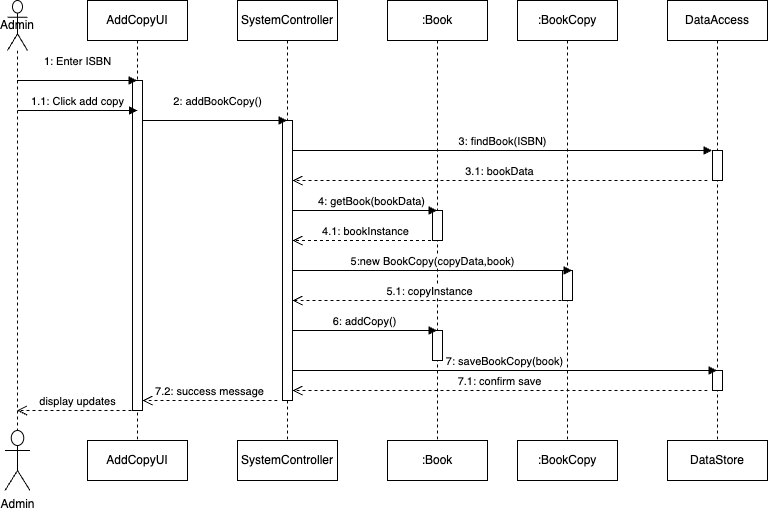

The diagram above was exported from draw.io. Its source (the exported page's mxGraphModel, read from the mxfile embedded in the PNG):
<mxGraphModel dx="1266" dy="684" grid="1" gridSize="10" guides="1" tooltips="1" connect="1" arrows="1" fold="1" page="1" pageScale="1" pageWidth="850" pageHeight="1100" math="0" shadow="0">
  <root>
    <mxCell id="0" />
    <mxCell id="1" parent="0" />
    <mxCell id="c9aeroyY-Xyl9Z6GmsQp-1" value="AddCopyUI" style="shape=umlLifeline;perimeter=lifelinePerimeter;whiteSpace=wrap;html=1;container=1;dropTarget=0;collapsible=0;recursiveResize=0;outlineConnect=0;portConstraint=eastwest;newEdgeStyle={&quot;curved&quot;:0,&quot;rounded&quot;:0};" vertex="1" parent="1">
      <mxGeometry x="130" y="80" width="100" height="440" as="geometry" />
    </mxCell>
    <mxCell id="c9aeroyY-Xyl9Z6GmsQp-10" value="" style="html=1;points=[[0,0,0,0,5],[0,1,0,0,-5],[1,0,0,0,5],[1,1,0,0,-5]];perimeter=orthogonalPerimeter;outlineConnect=0;targetShapes=umlLifeline;portConstraint=eastwest;newEdgeStyle={&quot;curved&quot;:0,&quot;rounded&quot;:0};" vertex="1" parent="c9aeroyY-Xyl9Z6GmsQp-1">
      <mxGeometry x="45" y="80" width="10" height="330" as="geometry" />
    </mxCell>
    <mxCell id="c9aeroyY-Xyl9Z6GmsQp-5" value="Admin" style="shape=umlLifeline;perimeter=lifelinePerimeter;whiteSpace=wrap;html=1;container=1;dropTarget=0;collapsible=0;recursiveResize=0;outlineConnect=0;portConstraint=eastwest;newEdgeStyle={&quot;curved&quot;:0,&quot;rounded&quot;:0};participant=umlActor;size=50;" vertex="1" parent="1">
      <mxGeometry x="50" y="80" width="20" height="440" as="geometry" />
    </mxCell>
    <mxCell id="c9aeroyY-Xyl9Z6GmsQp-6" value="SystemController" style="shape=umlLifeline;perimeter=lifelinePerimeter;whiteSpace=wrap;html=1;container=1;dropTarget=0;collapsible=0;recursiveResize=0;outlineConnect=0;portConstraint=eastwest;newEdgeStyle={&quot;curved&quot;:0,&quot;rounded&quot;:0};" vertex="1" parent="1">
      <mxGeometry x="280" y="80" width="100" height="440" as="geometry" />
    </mxCell>
    <mxCell id="c9aeroyY-Xyl9Z6GmsQp-11" value="" style="html=1;points=[[0,0,0,0,5],[0,1,0,0,-5],[1,0,0,0,5],[1,1,0,0,-5]];perimeter=orthogonalPerimeter;outlineConnect=0;targetShapes=umlLifeline;portConstraint=eastwest;newEdgeStyle={&quot;curved&quot;:0,&quot;rounded&quot;:0};" vertex="1" parent="c9aeroyY-Xyl9Z6GmsQp-6">
      <mxGeometry x="45" y="120" width="10" height="280" as="geometry" />
    </mxCell>
    <mxCell id="c9aeroyY-Xyl9Z6GmsQp-7" value=":Book" style="shape=umlLifeline;perimeter=lifelinePerimeter;whiteSpace=wrap;html=1;container=1;dropTarget=0;collapsible=0;recursiveResize=0;outlineConnect=0;portConstraint=eastwest;newEdgeStyle={&quot;curved&quot;:0,&quot;rounded&quot;:0};" vertex="1" parent="1">
      <mxGeometry x="430" y="80" width="100" height="440" as="geometry" />
    </mxCell>
    <mxCell id="c9aeroyY-Xyl9Z6GmsQp-12" value="" style="html=1;points=[[0,0,0,0,5],[0,1,0,0,-5],[1,0,0,0,5],[1,1,0,0,-5]];perimeter=orthogonalPerimeter;outlineConnect=0;targetShapes=umlLifeline;portConstraint=eastwest;newEdgeStyle={&quot;curved&quot;:0,&quot;rounded&quot;:0};" vertex="1" parent="c9aeroyY-Xyl9Z6GmsQp-7">
      <mxGeometry x="45" y="210" width="10" height="30" as="geometry" />
    </mxCell>
    <mxCell id="c9aeroyY-Xyl9Z6GmsQp-13" value="" style="html=1;points=[[0,0,0,0,5],[0,1,0,0,-5],[1,0,0,0,5],[1,1,0,0,-5]];perimeter=orthogonalPerimeter;outlineConnect=0;targetShapes=umlLifeline;portConstraint=eastwest;newEdgeStyle={&quot;curved&quot;:0,&quot;rounded&quot;:0};" vertex="1" parent="c9aeroyY-Xyl9Z6GmsQp-7">
      <mxGeometry x="45" y="330" width="10" height="30" as="geometry" />
    </mxCell>
    <mxCell id="c9aeroyY-Xyl9Z6GmsQp-8" value=":BookCopy" style="shape=umlLifeline;perimeter=lifelinePerimeter;whiteSpace=wrap;html=1;container=1;dropTarget=0;collapsible=0;recursiveResize=0;outlineConnect=0;portConstraint=eastwest;newEdgeStyle={&quot;curved&quot;:0,&quot;rounded&quot;:0};" vertex="1" parent="1">
      <mxGeometry x="560" y="80" width="100" height="440" as="geometry" />
    </mxCell>
    <mxCell id="c9aeroyY-Xyl9Z6GmsQp-14" value="" style="html=1;points=[[0,0,0,0,5],[0,1,0,0,-5],[1,0,0,0,5],[1,1,0,0,-5]];perimeter=orthogonalPerimeter;outlineConnect=0;targetShapes=umlLifeline;portConstraint=eastwest;newEdgeStyle={&quot;curved&quot;:0,&quot;rounded&quot;:0};" vertex="1" parent="c9aeroyY-Xyl9Z6GmsQp-8">
      <mxGeometry x="45" y="270" width="10" height="30" as="geometry" />
    </mxCell>
    <mxCell id="c9aeroyY-Xyl9Z6GmsQp-9" value="DataAccess" style="shape=umlLifeline;perimeter=lifelinePerimeter;whiteSpace=wrap;html=1;container=1;dropTarget=0;collapsible=0;recursiveResize=0;outlineConnect=0;portConstraint=eastwest;newEdgeStyle={&quot;curved&quot;:0,&quot;rounded&quot;:0};" vertex="1" parent="1">
      <mxGeometry x="710" y="80" width="100" height="440" as="geometry" />
    </mxCell>
    <mxCell id="c9aeroyY-Xyl9Z6GmsQp-15" value="" style="html=1;points=[[0,0,0,0,5],[0,1,0,0,-5],[1,0,0,0,5],[1,1,0,0,-5]];perimeter=orthogonalPerimeter;outlineConnect=0;targetShapes=umlLifeline;portConstraint=eastwest;newEdgeStyle={&quot;curved&quot;:0,&quot;rounded&quot;:0};" vertex="1" parent="c9aeroyY-Xyl9Z6GmsQp-9">
      <mxGeometry x="45" y="370" width="10" height="20" as="geometry" />
    </mxCell>
    <mxCell id="c9aeroyY-Xyl9Z6GmsQp-25" value="" style="html=1;points=[[0,0,0,0,5],[0,1,0,0,-5],[1,0,0,0,5],[1,1,0,0,-5]];perimeter=orthogonalPerimeter;outlineConnect=0;targetShapes=umlLifeline;portConstraint=eastwest;newEdgeStyle={&quot;curved&quot;:0,&quot;rounded&quot;:0};" vertex="1" parent="c9aeroyY-Xyl9Z6GmsQp-9">
      <mxGeometry x="45" y="150" width="10" height="30" as="geometry" />
    </mxCell>
    <mxCell id="c9aeroyY-Xyl9Z6GmsQp-16" value="1: Enter ISBN" style="html=1;verticalAlign=bottom;endArrow=block;curved=0;rounded=0;" edge="1" parent="1">
      <mxGeometry y="10" width="80" relative="1" as="geometry">
        <mxPoint x="59.5" y="160" as="sourcePoint" />
        <mxPoint x="179.5" y="160" as="targetPoint" />
        <mxPoint as="offset" />
      </mxGeometry>
    </mxCell>
    <mxCell id="c9aeroyY-Xyl9Z6GmsQp-17" value="1.1: Click add copy" style="html=1;verticalAlign=bottom;endArrow=block;curved=0;rounded=0;" edge="1" parent="1">
      <mxGeometry width="80" relative="1" as="geometry">
        <mxPoint x="60" y="190" as="sourcePoint" />
        <mxPoint x="180" y="190" as="targetPoint" />
      </mxGeometry>
    </mxCell>
    <mxCell id="c9aeroyY-Xyl9Z6GmsQp-18" value="2: addBookCopy()" style="html=1;verticalAlign=bottom;endArrow=block;curved=0;rounded=0;" edge="1" parent="1">
      <mxGeometry x="0.0381" y="10" width="80" relative="1" as="geometry">
        <mxPoint x="185" y="200" as="sourcePoint" />
        <mxPoint x="329.5" y="200" as="targetPoint" />
        <mxPoint as="offset" />
      </mxGeometry>
    </mxCell>
    <mxCell id="c9aeroyY-Xyl9Z6GmsQp-19" value="Admin" style="shape=umlActor;verticalLabelPosition=bottom;verticalAlign=top;html=1;outlineConnect=0;" vertex="1" parent="1">
      <mxGeometry x="47.5" y="510" width="25" height="60" as="geometry" />
    </mxCell>
    <mxCell id="c9aeroyY-Xyl9Z6GmsQp-20" value="AddCopyUI" style="html=1;whiteSpace=wrap;" vertex="1" parent="1">
      <mxGeometry x="130" y="520" width="100" height="40" as="geometry" />
    </mxCell>
    <mxCell id="c9aeroyY-Xyl9Z6GmsQp-21" value="SystemController" style="html=1;whiteSpace=wrap;" vertex="1" parent="1">
      <mxGeometry x="280" y="520" width="100" height="40" as="geometry" />
    </mxCell>
    <mxCell id="c9aeroyY-Xyl9Z6GmsQp-22" value=":Book" style="html=1;whiteSpace=wrap;" vertex="1" parent="1">
      <mxGeometry x="430" y="520" width="100" height="40" as="geometry" />
    </mxCell>
    <mxCell id="c9aeroyY-Xyl9Z6GmsQp-23" value=":BookCopy" style="html=1;whiteSpace=wrap;" vertex="1" parent="1">
      <mxGeometry x="560" y="520" width="100" height="40" as="geometry" />
    </mxCell>
    <mxCell id="c9aeroyY-Xyl9Z6GmsQp-24" value="DataStore" style="html=1;whiteSpace=wrap;" vertex="1" parent="1">
      <mxGeometry x="710" y="520" width="100" height="40" as="geometry" />
    </mxCell>
    <mxCell id="c9aeroyY-Xyl9Z6GmsQp-26" value="3: findBook(ISBN)" style="html=1;verticalAlign=bottom;endArrow=block;curved=0;rounded=0;" edge="1" parent="1" source="c9aeroyY-Xyl9Z6GmsQp-11">
      <mxGeometry width="80" relative="1" as="geometry">
        <mxPoint x="340" y="230" as="sourcePoint" />
        <mxPoint x="754.5" y="230" as="targetPoint" />
      </mxGeometry>
    </mxCell>
    <mxCell id="c9aeroyY-Xyl9Z6GmsQp-27" value="3.1: bookData" style="html=1;verticalAlign=bottom;endArrow=open;dashed=1;endSize=8;curved=0;rounded=0;" edge="1" parent="1" target="c9aeroyY-Xyl9Z6GmsQp-11">
      <mxGeometry relative="1" as="geometry">
        <mxPoint x="750" y="260" as="sourcePoint" />
        <mxPoint x="340" y="260" as="targetPoint" />
      </mxGeometry>
    </mxCell>
    <mxCell id="c9aeroyY-Xyl9Z6GmsQp-28" value="4: getBook(bookData)" style="html=1;verticalAlign=bottom;endArrow=block;curved=0;rounded=0;" edge="1" parent="1" source="c9aeroyY-Xyl9Z6GmsQp-11">
      <mxGeometry x="0.0733" width="80" relative="1" as="geometry">
        <mxPoint x="340" y="290" as="sourcePoint" />
        <mxPoint x="479.5" y="290" as="targetPoint" />
        <mxPoint x="1" as="offset" />
      </mxGeometry>
    </mxCell>
    <mxCell id="c9aeroyY-Xyl9Z6GmsQp-29" value="4.1: bookInstance" style="html=1;verticalAlign=bottom;endArrow=open;dashed=1;endSize=8;curved=0;rounded=0;" edge="1" parent="1" target="c9aeroyY-Xyl9Z6GmsQp-11">
      <mxGeometry relative="1" as="geometry">
        <mxPoint x="479.5" y="320" as="sourcePoint" />
        <mxPoint x="340" y="320" as="targetPoint" />
      </mxGeometry>
    </mxCell>
    <mxCell id="c9aeroyY-Xyl9Z6GmsQp-30" value="5:new BookCopy(copyData,book)" style="html=1;verticalAlign=bottom;endArrow=block;curved=0;rounded=0;" edge="1" parent="1" source="c9aeroyY-Xyl9Z6GmsQp-11">
      <mxGeometry width="80" relative="1" as="geometry">
        <mxPoint x="340" y="350" as="sourcePoint" />
        <mxPoint x="614.5" y="350" as="targetPoint" />
      </mxGeometry>
    </mxCell>
    <mxCell id="c9aeroyY-Xyl9Z6GmsQp-31" value="5.1: copyInstance" style="html=1;verticalAlign=bottom;endArrow=open;dashed=1;endSize=8;curved=0;rounded=0;" edge="1" parent="1" target="c9aeroyY-Xyl9Z6GmsQp-11">
      <mxGeometry relative="1" as="geometry">
        <mxPoint x="610" y="380" as="sourcePoint" />
        <mxPoint x="340" y="380" as="targetPoint" />
      </mxGeometry>
    </mxCell>
    <mxCell id="c9aeroyY-Xyl9Z6GmsQp-32" value="6: addCopy()" style="html=1;verticalAlign=bottom;endArrow=block;curved=0;rounded=0;" edge="1" parent="1">
      <mxGeometry width="80" relative="1" as="geometry">
        <mxPoint x="335" y="410" as="sourcePoint" />
        <mxPoint x="479.5" y="410" as="targetPoint" />
      </mxGeometry>
    </mxCell>
    <mxCell id="c9aeroyY-Xyl9Z6GmsQp-33" value="7: saveBookCopy(book)" style="html=1;verticalAlign=bottom;endArrow=block;curved=0;rounded=0;" edge="1" parent="1">
      <mxGeometry width="80" relative="1" as="geometry">
        <mxPoint x="335" y="450" as="sourcePoint" />
        <mxPoint x="759.5" y="450" as="targetPoint" />
      </mxGeometry>
    </mxCell>
    <mxCell id="c9aeroyY-Xyl9Z6GmsQp-34" value="7.1: confirm save" style="html=1;verticalAlign=bottom;endArrow=open;dashed=1;endSize=8;curved=0;rounded=0;" edge="1" parent="1">
      <mxGeometry relative="1" as="geometry">
        <mxPoint x="750" y="470" as="sourcePoint" />
        <mxPoint x="335" y="470" as="targetPoint" />
      </mxGeometry>
    </mxCell>
    <mxCell id="c9aeroyY-Xyl9Z6GmsQp-36" value="7.2: success message" style="html=1;verticalAlign=bottom;endArrow=open;dashed=1;endSize=8;curved=0;rounded=0;" edge="1" parent="1" target="c9aeroyY-Xyl9Z6GmsQp-10">
      <mxGeometry relative="1" as="geometry">
        <mxPoint x="320" y="480" as="sourcePoint" />
        <mxPoint x="190" y="480" as="targetPoint" />
      </mxGeometry>
    </mxCell>
    <mxCell id="c9aeroyY-Xyl9Z6GmsQp-37" value="display updates" style="html=1;verticalAlign=bottom;endArrow=open;dashed=1;endSize=8;curved=0;rounded=0;" edge="1" parent="1" target="c9aeroyY-Xyl9Z6GmsQp-5">
      <mxGeometry relative="1" as="geometry">
        <mxPoint x="180" y="490" as="sourcePoint" />
        <mxPoint x="100" y="490" as="targetPoint" />
      </mxGeometry>
    </mxCell>
  </root>
</mxGraphModel>